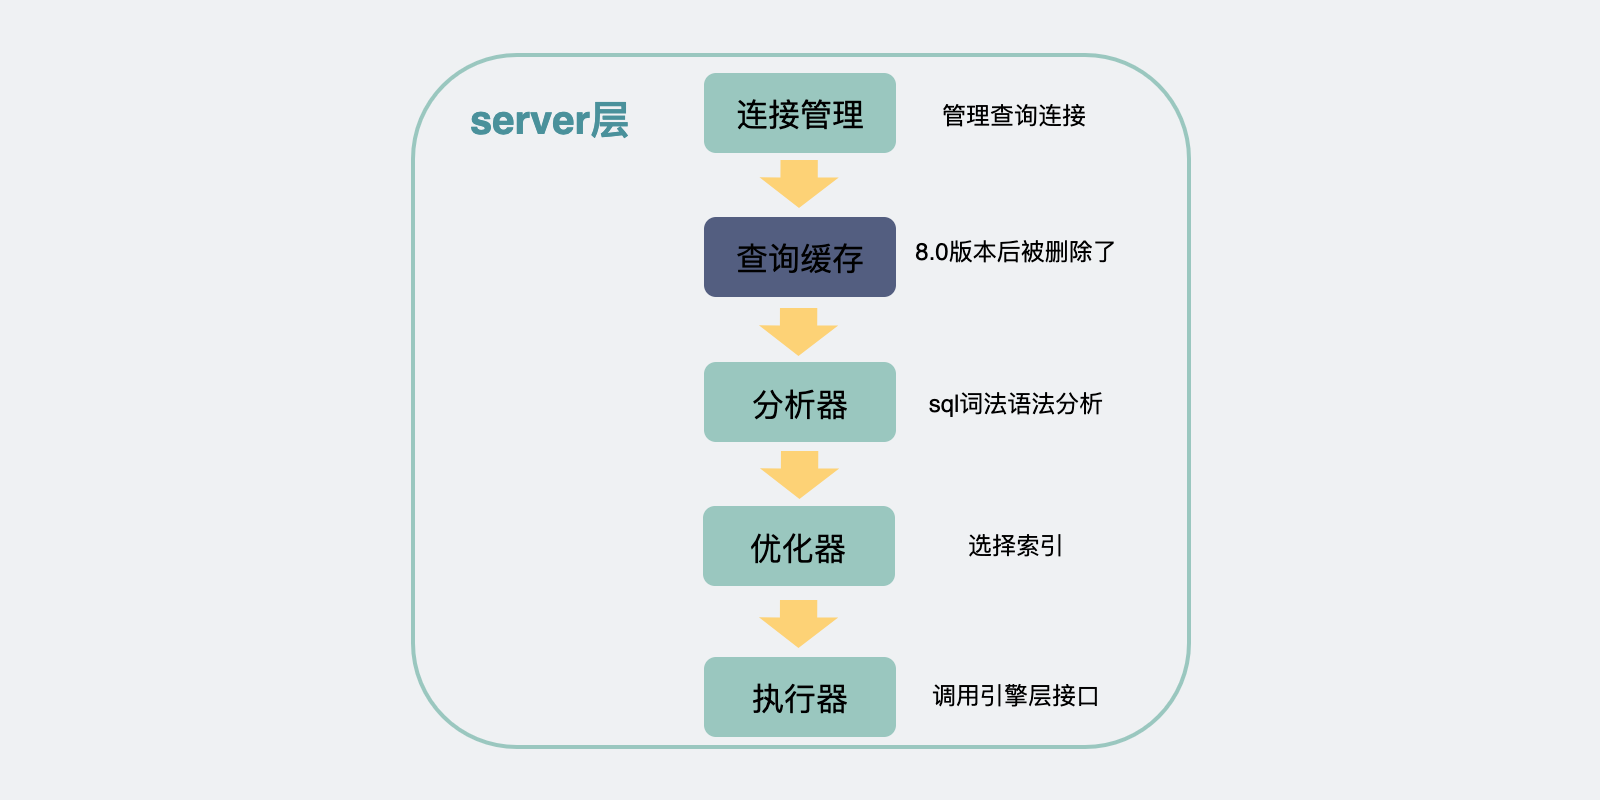

The diagram above was exported from draw.io. Its source (the exported page's mxGraphModel, read from the mxfile embedded in the PNG):
<mxGraphModel dx="1298" dy="702" grid="0" gridSize="10" guides="1" tooltips="1" connect="1" arrows="1" fold="1" page="1" pageScale="1" pageWidth="800" pageHeight="400" background="#EFF1F3" math="0" shadow="0">
  <root>
    <mxCell id="0" />
    <mxCell id="1" parent="0" />
    <mxCell id="23iM9Gp5Ji6-i4gFpPbt-2" value="" style="rounded=1;whiteSpace=wrap;html=1;fillColor=none;strokeColor=#9AC7BF;strokeWidth=2;" parent="1" vertex="1">
      <mxGeometry x="206" y="27" width="388" height="346" as="geometry" />
    </mxCell>
    <mxCell id="23iM9Gp5Ji6-i4gFpPbt-3" value="&lt;font size=&quot;1&quot; color=&quot;#4a919b&quot;&gt;&lt;b style=&quot;font-size: 20px&quot;&gt;server层&lt;/b&gt;&lt;/font&gt;" style="text;html=1;strokeColor=none;fillColor=none;align=center;verticalAlign=middle;whiteSpace=wrap;rounded=0;" parent="1" vertex="1">
      <mxGeometry x="224" y="44" width="102" height="32" as="geometry" />
    </mxCell>
    <mxCell id="23iM9Gp5Ji6-i4gFpPbt-4" value="&lt;font style=&quot;font-size: 16px&quot; color=&quot;#000000&quot;&gt;连接管理&lt;/font&gt;" style="rounded=1;whiteSpace=wrap;html=1;fontSize=22;fontColor=#FFFFFF;fillColor=#9AC7BF;strokeColor=none;" parent="1" vertex="1">
      <mxGeometry x="351.5" y="36" width="96" height="40" as="geometry" />
    </mxCell>
    <mxCell id="23iM9Gp5Ji6-i4gFpPbt-7" value="&lt;font color=&quot;#000000&quot;&gt;&lt;span style=&quot;font-size: 16px&quot;&gt;分析器&lt;/span&gt;&lt;/font&gt;" style="rounded=1;whiteSpace=wrap;html=1;fontSize=22;fontColor=#FFFFFF;fillColor=#9AC7BF;strokeColor=none;" parent="1" vertex="1">
      <mxGeometry x="351.5" y="180.5" width="96" height="40" as="geometry" />
    </mxCell>
    <mxCell id="23iM9Gp5Ji6-i4gFpPbt-10" value="&lt;font color=&quot;#000000&quot;&gt;&lt;span style=&quot;font-size: 16px&quot;&gt;优化器&lt;/span&gt;&lt;/font&gt;" style="rounded=1;whiteSpace=wrap;html=1;fontSize=22;fontColor=#FFFFFF;fillColor=#9AC7BF;strokeColor=none;" parent="1" vertex="1">
      <mxGeometry x="351" y="252.5" width="96" height="40" as="geometry" />
    </mxCell>
    <mxCell id="23iM9Gp5Ji6-i4gFpPbt-13" value="&lt;font color=&quot;#000000&quot;&gt;&lt;span style=&quot;font-size: 16px&quot;&gt;执行器&lt;/span&gt;&lt;/font&gt;" style="rounded=1;whiteSpace=wrap;html=1;fontSize=22;fontColor=#FFFFFF;fillColor=#9AC7BF;strokeColor=none;" parent="1" vertex="1">
      <mxGeometry x="351.5" y="328" width="96" height="40" as="geometry" />
    </mxCell>
    <mxCell id="23iM9Gp5Ji6-i4gFpPbt-15" value="&lt;font style=&quot;font-size: 12px&quot;&gt;管理查询连接&lt;/font&gt;" style="text;html=1;strokeColor=none;fillColor=none;align=center;verticalAlign=middle;whiteSpace=wrap;rounded=0;fontSize=16;fontColor=#000000;" parent="1" vertex="1">
      <mxGeometry x="447.5" y="41.5" width="118" height="31" as="geometry" />
    </mxCell>
    <mxCell id="23iM9Gp5Ji6-i4gFpPbt-16" value="&lt;font style=&quot;font-size: 12px&quot;&gt;sql词法语法分析&lt;/font&gt;" style="text;html=1;strokeColor=none;fillColor=none;align=center;verticalAlign=middle;whiteSpace=wrap;rounded=0;fontSize=16;fontColor=#000000;" parent="1" vertex="1">
      <mxGeometry x="449" y="185" width="118" height="31" as="geometry" />
    </mxCell>
    <mxCell id="23iM9Gp5Ji6-i4gFpPbt-17" value="&lt;font style=&quot;font-size: 12px&quot;&gt;选择索引&lt;/font&gt;" style="text;html=1;strokeColor=none;fillColor=none;align=center;verticalAlign=middle;whiteSpace=wrap;rounded=0;fontSize=16;fontColor=#000000;" parent="1" vertex="1">
      <mxGeometry x="449" y="256" width="118" height="31" as="geometry" />
    </mxCell>
    <mxCell id="23iM9Gp5Ji6-i4gFpPbt-18" value="&lt;font style=&quot;font-size: 12px&quot;&gt;调用引擎层接口&lt;/font&gt;" style="text;html=1;strokeColor=none;fillColor=none;align=center;verticalAlign=middle;whiteSpace=wrap;rounded=0;fontSize=16;fontColor=#000000;" parent="1" vertex="1">
      <mxGeometry x="449" y="331" width="118" height="31" as="geometry" />
    </mxCell>
    <mxCell id="nmHDwvDxE2jo5v5Rmbuw-1" value="&lt;font color=&quot;#000000&quot;&gt;&lt;span style=&quot;font-size: 16px&quot;&gt;查询缓存&lt;/span&gt;&lt;/font&gt;" style="rounded=1;whiteSpace=wrap;html=1;fontSize=22;fontColor=#FFFFFF;fillColor=#535E80;strokeColor=none;" parent="1" vertex="1">
      <mxGeometry x="351.5" y="108" width="96" height="40" as="geometry" />
    </mxCell>
    <mxCell id="nmHDwvDxE2jo5v5Rmbuw-2" value="" style="shape=flexArrow;endArrow=classic;html=1;rounded=0;fontSize=16;fontColor=#000000;fillColor=#FDD276;strokeColor=none;width=18.666666666666668;endSize=4.751111111111111;" parent="1" edge="1">
      <mxGeometry width="50" height="50" relative="1" as="geometry">
        <mxPoint x="399.0799999999999" y="79" as="sourcePoint" />
        <mxPoint x="399" y="104" as="targetPoint" />
      </mxGeometry>
    </mxCell>
    <mxCell id="nmHDwvDxE2jo5v5Rmbuw-3" value="&lt;span style=&quot;font-size: 12px&quot;&gt;8.0版本后被删除了&lt;/span&gt;" style="text;html=1;strokeColor=none;fillColor=none;align=center;verticalAlign=middle;whiteSpace=wrap;rounded=0;fontSize=16;fontColor=#000000;" parent="1" vertex="1">
      <mxGeometry x="449" y="109" width="118" height="31" as="geometry" />
    </mxCell>
    <mxCell id="JJDl01n4Sqx3ijPjx2OT-1" value="" style="shape=flexArrow;endArrow=classic;html=1;rounded=0;fontSize=16;fontColor=#000000;fillColor=#FDD276;strokeColor=none;width=18.666666666666668;endSize=4.751111111111111;" parent="1" edge="1">
      <mxGeometry width="50" height="50" relative="1" as="geometry">
        <mxPoint x="398.80999999999995" y="153" as="sourcePoint" />
        <mxPoint x="398.73" y="178" as="targetPoint" />
      </mxGeometry>
    </mxCell>
    <mxCell id="JJDl01n4Sqx3ijPjx2OT-3" value="" style="shape=flexArrow;endArrow=classic;html=1;rounded=0;fontSize=16;fontColor=#000000;fillColor=#FDD276;strokeColor=none;width=18.666666666666668;endSize=4.751111111111111;" parent="1" edge="1">
      <mxGeometry width="50" height="50" relative="1" as="geometry">
        <mxPoint x="399.30999999999995" y="224.5" as="sourcePoint" />
        <mxPoint x="399.23" y="249.5" as="targetPoint" />
      </mxGeometry>
    </mxCell>
    <mxCell id="JJDl01n4Sqx3ijPjx2OT-4" value="" style="shape=flexArrow;endArrow=classic;html=1;rounded=0;fontSize=16;fontColor=#000000;fillColor=#FDD276;strokeColor=none;width=18.666666666666668;endSize=4.751111111111111;" parent="1" edge="1">
      <mxGeometry width="50" height="50" relative="1" as="geometry">
        <mxPoint x="398.80999999999983" y="299" as="sourcePoint" />
        <mxPoint x="398.73" y="324" as="targetPoint" />
      </mxGeometry>
    </mxCell>
  </root>
</mxGraphModel>